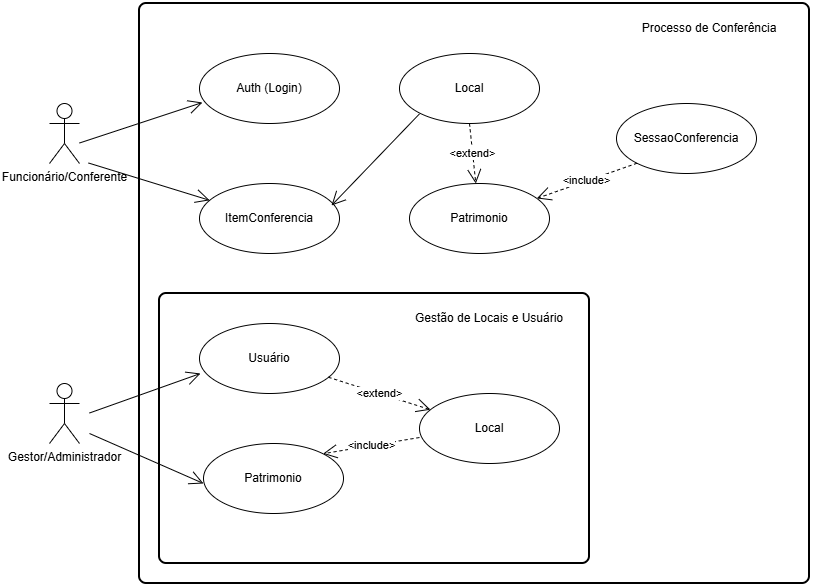

The diagram above was exported from draw.io. Its source (the exported page's mxGraphModel, read from the mxfile embedded in the PNG):
<mxGraphModel dx="1426" dy="743" grid="1" gridSize="10" guides="1" tooltips="1" connect="1" arrows="1" fold="1" page="1" pageScale="1" pageWidth="827" pageHeight="1169" math="0" shadow="0">
  <root>
    <mxCell id="0" />
    <mxCell id="1" parent="0" />
    <mxCell id="p0rG8WqUxz9pPwQQJVmE-23" parent="1" style="rounded=1;whiteSpace=wrap;html=1;absoluteArcSize=1;arcSize=14;strokeWidth=2;" value="" vertex="1">
      <mxGeometry height="580" width="670" x="210" y="60" as="geometry" />
    </mxCell>
    <mxCell id="p0rG8WqUxz9pPwQQJVmE-1" parent="1" style="shape=umlActor;verticalLabelPosition=bottom;verticalAlign=top;html=1;" value="Funcionário/Conferente" vertex="1">
      <mxGeometry height="60" width="30" x="120" y="160" as="geometry" />
    </mxCell>
    <mxCell id="p0rG8WqUxz9pPwQQJVmE-4" parent="1" style="shape=umlActor;verticalLabelPosition=bottom;verticalAlign=top;html=1;" value="Gestor/Administrador" vertex="1">
      <mxGeometry height="60" width="30" x="120" y="440" as="geometry" />
    </mxCell>
    <mxCell id="p0rG8WqUxz9pPwQQJVmE-7" parent="1" style="ellipse;whiteSpace=wrap;html=1;" value="Auth (Login)" vertex="1">
      <mxGeometry height="70" width="140" x="270" y="110" as="geometry" />
    </mxCell>
    <mxCell id="p0rG8WqUxz9pPwQQJVmE-22" parent="1" style="rounded=1;whiteSpace=wrap;html=1;absoluteArcSize=1;arcSize=14;strokeWidth=2;" value="" vertex="1">
      <mxGeometry height="270" width="430" x="230" y="350" as="geometry" />
    </mxCell>
    <mxCell id="p0rG8WqUxz9pPwQQJVmE-8" parent="1" style="ellipse;whiteSpace=wrap;html=1;" value="ItemConferencia" vertex="1">
      <mxGeometry height="70" width="140" x="270" y="240" as="geometry" />
    </mxCell>
    <mxCell id="p0rG8WqUxz9pPwQQJVmE-9" parent="1" style="ellipse;whiteSpace=wrap;html=1;" value="Usuário" vertex="1">
      <mxGeometry height="70" width="140" x="270" y="380" as="geometry" />
    </mxCell>
    <mxCell id="p0rG8WqUxz9pPwQQJVmE-10" parent="1" style="ellipse;whiteSpace=wrap;html=1;" value="Local" vertex="1">
      <mxGeometry height="70" width="140" x="490" y="450" as="geometry" />
    </mxCell>
    <mxCell id="p0rG8WqUxz9pPwQQJVmE-11" parent="1" style="ellipse;whiteSpace=wrap;html=1;" value="Patrimonio" vertex="1">
      <mxGeometry height="70" width="140" x="274" y="500" as="geometry" />
    </mxCell>
    <mxCell id="p0rG8WqUxz9pPwQQJVmE-13" edge="1" parent="1" source="p0rG8WqUxz9pPwQQJVmE-10" style="endArrow=open;endSize=12;dashed=1;html=1;rounded=0;exitX=0;exitY=0.629;exitDx=0;exitDy=0;exitPerimeter=0;entryX=1;entryY=0;entryDx=0;entryDy=0;" target="p0rG8WqUxz9pPwQQJVmE-11" value="&amp;lt;include&amp;gt;">
      <mxGeometry relative="1" width="160" as="geometry">
        <mxPoint x="520" y="400" as="sourcePoint" />
        <mxPoint x="680" y="400" as="targetPoint" />
      </mxGeometry>
    </mxCell>
    <mxCell id="p0rG8WqUxz9pPwQQJVmE-17" edge="1" parent="1" style="endArrow=open;endFill=1;endSize=12;html=1;rounded=0;entryX=0.007;entryY=0.714;entryDx=0;entryDy=0;entryPerimeter=0;" target="p0rG8WqUxz9pPwQQJVmE-9" value="">
      <mxGeometry relative="1" width="160" as="geometry">
        <mxPoint x="160" y="469.5" as="sourcePoint" />
        <mxPoint x="320" y="469.5" as="targetPoint" />
      </mxGeometry>
    </mxCell>
    <mxCell id="p0rG8WqUxz9pPwQQJVmE-18" edge="1" parent="1" style="endArrow=open;endFill=1;endSize=12;html=1;rounded=0;entryX=0.007;entryY=0.714;entryDx=0;entryDy=0;entryPerimeter=0;" value="">
      <mxGeometry relative="1" width="160" as="geometry">
        <mxPoint x="160" y="490" as="sourcePoint" />
        <mxPoint x="274" y="540" as="targetPoint" />
      </mxGeometry>
    </mxCell>
    <mxCell id="p0rG8WqUxz9pPwQQJVmE-19" edge="1" parent="1" style="endArrow=open;endFill=1;endSize=12;html=1;rounded=0;entryX=0.021;entryY=0.7;entryDx=0;entryDy=0;entryPerimeter=0;" target="p0rG8WqUxz9pPwQQJVmE-7" value="">
      <mxGeometry relative="1" width="160" as="geometry">
        <mxPoint x="150" y="199.5" as="sourcePoint" />
        <mxPoint x="261" y="160" as="targetPoint" />
      </mxGeometry>
    </mxCell>
    <mxCell id="p0rG8WqUxz9pPwQQJVmE-20" edge="1" parent="1" style="endArrow=open;endFill=1;endSize=12;html=1;rounded=0;" target="p0rG8WqUxz9pPwQQJVmE-8" value="">
      <mxGeometry relative="1" width="160" as="geometry">
        <mxPoint x="159" y="219.5" as="sourcePoint" />
        <mxPoint x="270" y="180" as="targetPoint" />
      </mxGeometry>
    </mxCell>
    <mxCell id="p0rG8WqUxz9pPwQQJVmE-21" edge="1" parent="1" source="p0rG8WqUxz9pPwQQJVmE-9" style="endArrow=open;endFill=1;endSize=12;html=1;rounded=0;dashed=1;" target="p0rG8WqUxz9pPwQQJVmE-10" value="&amp;lt;extend&amp;gt;">
      <mxGeometry relative="1" width="160" as="geometry">
        <mxPoint x="470" y="449.5" as="sourcePoint" />
        <mxPoint x="581" y="410" as="targetPoint" />
      </mxGeometry>
    </mxCell>
    <mxCell id="p0rG8WqUxz9pPwQQJVmE-24" parent="1" style="text;html=1;whiteSpace=wrap;strokeColor=none;fillColor=none;align=center;verticalAlign=middle;rounded=0;" value="Gestão de Locais e Usuário" vertex="1">
      <mxGeometry height="30" width="160" x="480" y="360" as="geometry" />
    </mxCell>
    <mxCell id="p0rG8WqUxz9pPwQQJVmE-25" parent="1" style="text;html=1;whiteSpace=wrap;strokeColor=none;fillColor=none;align=center;verticalAlign=middle;rounded=0;" value="Processo de Conferência" vertex="1">
      <mxGeometry height="30" width="160" x="700" y="70" as="geometry" />
    </mxCell>
    <mxCell id="p0rG8WqUxz9pPwQQJVmE-26" parent="1" style="ellipse;whiteSpace=wrap;html=1;" value="Local" vertex="1">
      <mxGeometry height="70" width="140" x="470" y="110" as="geometry" />
    </mxCell>
    <mxCell id="p0rG8WqUxz9pPwQQJVmE-27" parent="1" style="ellipse;whiteSpace=wrap;html=1;" value="Patrimonio" vertex="1">
      <mxGeometry height="70" width="140" x="480" y="240" as="geometry" />
    </mxCell>
    <mxCell id="p0rG8WqUxz9pPwQQJVmE-28" parent="1" style="ellipse;whiteSpace=wrap;html=1;" value="SessaoConferencia" vertex="1">
      <mxGeometry height="70" width="140" x="687" y="160" as="geometry" />
    </mxCell>
    <mxCell id="p0rG8WqUxz9pPwQQJVmE-29" edge="1" parent="1" source="p0rG8WqUxz9pPwQQJVmE-26" style="endArrow=open;endFill=1;endSize=12;html=1;rounded=0;dashed=1;exitX=0.5;exitY=1;exitDx=0;exitDy=0;" target="p0rG8WqUxz9pPwQQJVmE-27" value="&amp;lt;extend&amp;gt;">
      <mxGeometry relative="1" width="160" as="geometry">
        <mxPoint x="480" y="190" as="sourcePoint" />
        <mxPoint x="582" y="222" as="targetPoint" />
      </mxGeometry>
    </mxCell>
    <mxCell id="p0rG8WqUxz9pPwQQJVmE-31" edge="1" parent="1" source="p0rG8WqUxz9pPwQQJVmE-28" style="endArrow=open;endFill=1;endSize=12;html=1;rounded=0;dashed=1;exitX=0;exitY=1;exitDx=0;exitDy=0;" target="p0rG8WqUxz9pPwQQJVmE-27" value="&amp;lt;include&amp;gt;">
      <mxGeometry relative="1" width="160" as="geometry">
        <mxPoint x="670" y="240" as="sourcePoint" />
        <mxPoint x="676" y="300" as="targetPoint" />
      </mxGeometry>
    </mxCell>
    <mxCell id="p0rG8WqUxz9pPwQQJVmE-32" edge="1" parent="1" style="endArrow=open;endFill=1;endSize=12;html=1;rounded=0;entryX=0.943;entryY=0.314;entryDx=0;entryDy=0;entryPerimeter=0;" target="p0rG8WqUxz9pPwQQJVmE-8" value="">
      <mxGeometry relative="1" width="160" as="geometry">
        <mxPoint x="490" y="170.3571428571429" as="sourcePoint" />
        <mxPoint x="633" y="190" as="targetPoint" />
      </mxGeometry>
    </mxCell>
  </root>
</mxGraphModel>